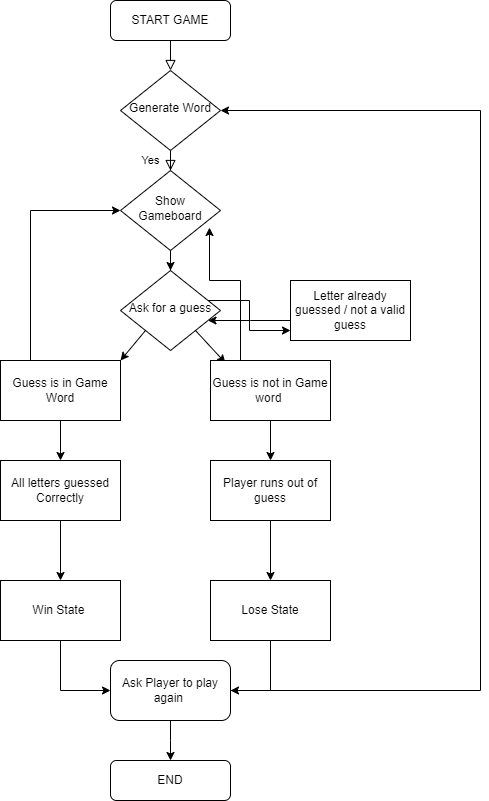

The diagram above was exported from draw.io. Its source (the exported page's mxGraphModel, read from the mxfile embedded in the PNG):
<mxGraphModel dx="2062" dy="1114" grid="1" gridSize="10" guides="1" tooltips="1" connect="1" arrows="1" fold="1" page="1" pageScale="1" pageWidth="827" pageHeight="1169" math="0" shadow="0">
  <root>
    <mxCell id="WIyWlLk6GJQsqaUBKTNV-0" />
    <mxCell id="WIyWlLk6GJQsqaUBKTNV-1" parent="WIyWlLk6GJQsqaUBKTNV-0" />
    <mxCell id="WIyWlLk6GJQsqaUBKTNV-2" value="" style="rounded=0;html=1;jettySize=auto;orthogonalLoop=1;fontSize=11;endArrow=block;endFill=0;endSize=8;strokeWidth=1;shadow=0;labelBackgroundColor=none;edgeStyle=orthogonalEdgeStyle;" parent="WIyWlLk6GJQsqaUBKTNV-1" source="WIyWlLk6GJQsqaUBKTNV-3" target="WIyWlLk6GJQsqaUBKTNV-6" edge="1">
      <mxGeometry relative="1" as="geometry" />
    </mxCell>
    <mxCell id="WIyWlLk6GJQsqaUBKTNV-3" value="START GAME" style="rounded=1;whiteSpace=wrap;html=1;fontSize=12;glass=0;strokeWidth=1;shadow=0;" parent="WIyWlLk6GJQsqaUBKTNV-1" vertex="1">
      <mxGeometry x="340" y="80" width="120" height="40" as="geometry" />
    </mxCell>
    <mxCell id="WIyWlLk6GJQsqaUBKTNV-4" value="Yes" style="rounded=0;html=1;jettySize=auto;orthogonalLoop=1;fontSize=11;endArrow=block;endFill=0;endSize=8;strokeWidth=1;shadow=0;labelBackgroundColor=none;edgeStyle=orthogonalEdgeStyle;" parent="WIyWlLk6GJQsqaUBKTNV-1" source="WIyWlLk6GJQsqaUBKTNV-6" target="WIyWlLk6GJQsqaUBKTNV-10" edge="1">
      <mxGeometry y="20" relative="1" as="geometry">
        <mxPoint as="offset" />
      </mxGeometry>
    </mxCell>
    <mxCell id="WIyWlLk6GJQsqaUBKTNV-6" value="Generate Word" style="rhombus;whiteSpace=wrap;html=1;shadow=0;fontFamily=Helvetica;fontSize=12;align=center;strokeWidth=1;spacing=6;spacingTop=-4;" parent="WIyWlLk6GJQsqaUBKTNV-1" vertex="1">
      <mxGeometry x="350" y="150" width="100" height="80" as="geometry" />
    </mxCell>
    <mxCell id="m2R-syg-rQQaWk2kMUYW-3" style="edgeStyle=orthogonalEdgeStyle;rounded=0;orthogonalLoop=1;jettySize=auto;html=1;entryX=0.5;entryY=0;entryDx=0;entryDy=0;" edge="1" parent="WIyWlLk6GJQsqaUBKTNV-1" source="WIyWlLk6GJQsqaUBKTNV-10" target="m2R-syg-rQQaWk2kMUYW-5">
      <mxGeometry relative="1" as="geometry">
        <mxPoint x="400" y="410" as="targetPoint" />
      </mxGeometry>
    </mxCell>
    <mxCell id="WIyWlLk6GJQsqaUBKTNV-10" value="Show Gameboard" style="rhombus;whiteSpace=wrap;html=1;shadow=0;fontFamily=Helvetica;fontSize=12;align=center;strokeWidth=1;spacing=6;spacingTop=-4;" parent="WIyWlLk6GJQsqaUBKTNV-1" vertex="1">
      <mxGeometry x="350" y="250" width="100" height="80" as="geometry" />
    </mxCell>
    <mxCell id="WIyWlLk6GJQsqaUBKTNV-11" value="END" style="rounded=1;whiteSpace=wrap;html=1;fontSize=12;glass=0;strokeWidth=1;shadow=0;" parent="WIyWlLk6GJQsqaUBKTNV-1" vertex="1">
      <mxGeometry x="340" y="840" width="120" height="40" as="geometry" />
    </mxCell>
    <mxCell id="m2R-syg-rQQaWk2kMUYW-24" value="" style="edgeStyle=orthogonalEdgeStyle;rounded=0;orthogonalLoop=1;jettySize=auto;html=1;" edge="1" parent="WIyWlLk6GJQsqaUBKTNV-1" source="m2R-syg-rQQaWk2kMUYW-5" target="m2R-syg-rQQaWk2kMUYW-19">
      <mxGeometry relative="1" as="geometry">
        <Array as="points">
          <mxPoint x="479" y="380" />
          <mxPoint x="479" y="410" />
        </Array>
      </mxGeometry>
    </mxCell>
    <mxCell id="m2R-syg-rQQaWk2kMUYW-5" value="Ask for a guess" style="rhombus;whiteSpace=wrap;html=1;shadow=0;fontFamily=Helvetica;fontSize=12;align=center;strokeWidth=1;spacing=6;spacingTop=-4;" vertex="1" parent="WIyWlLk6GJQsqaUBKTNV-1">
      <mxGeometry x="350" y="350" width="100" height="80" as="geometry" />
    </mxCell>
    <mxCell id="m2R-syg-rQQaWk2kMUYW-8" value="" style="endArrow=classic;html=1;rounded=0;exitX=0;exitY=1;exitDx=0;exitDy=0;" edge="1" parent="WIyWlLk6GJQsqaUBKTNV-1" source="m2R-syg-rQQaWk2kMUYW-5">
      <mxGeometry width="50" height="50" relative="1" as="geometry">
        <mxPoint x="390" y="510" as="sourcePoint" />
        <mxPoint x="350" y="440" as="targetPoint" />
      </mxGeometry>
    </mxCell>
    <mxCell id="m2R-syg-rQQaWk2kMUYW-9" value="" style="endArrow=classic;html=1;rounded=0;exitX=1;exitY=1;exitDx=0;exitDy=0;entryX=0;entryY=0;entryDx=0;entryDy=0;" edge="1" parent="WIyWlLk6GJQsqaUBKTNV-1" source="m2R-syg-rQQaWk2kMUYW-5">
      <mxGeometry width="50" height="50" relative="1" as="geometry">
        <mxPoint x="385" y="420" as="sourcePoint" />
        <mxPoint x="455" y="442.5" as="targetPoint" />
      </mxGeometry>
    </mxCell>
    <mxCell id="m2R-syg-rQQaWk2kMUYW-21" value="" style="edgeStyle=orthogonalEdgeStyle;rounded=0;orthogonalLoop=1;jettySize=auto;html=1;" edge="1" parent="WIyWlLk6GJQsqaUBKTNV-1" source="m2R-syg-rQQaWk2kMUYW-12" target="m2R-syg-rQQaWk2kMUYW-15">
      <mxGeometry relative="1" as="geometry" />
    </mxCell>
    <mxCell id="m2R-syg-rQQaWk2kMUYW-32" style="edgeStyle=elbowEdgeStyle;rounded=0;orthogonalLoop=1;jettySize=auto;html=1;elbow=vertical;entryX=0.89;entryY=0.713;entryDx=0;entryDy=0;entryPerimeter=0;" edge="1" parent="WIyWlLk6GJQsqaUBKTNV-1" source="m2R-syg-rQQaWk2kMUYW-12" target="WIyWlLk6GJQsqaUBKTNV-10">
      <mxGeometry relative="1" as="geometry">
        <mxPoint x="470" y="290" as="targetPoint" />
        <Array as="points">
          <mxPoint x="470" y="360" />
        </Array>
      </mxGeometry>
    </mxCell>
    <mxCell id="m2R-syg-rQQaWk2kMUYW-12" value="Guess is not in Game word&amp;nbsp;" style="rounded=0;whiteSpace=wrap;html=1;" vertex="1" parent="WIyWlLk6GJQsqaUBKTNV-1">
      <mxGeometry x="440" y="440" width="120" height="60" as="geometry" />
    </mxCell>
    <mxCell id="m2R-syg-rQQaWk2kMUYW-20" value="" style="edgeStyle=orthogonalEdgeStyle;rounded=0;orthogonalLoop=1;jettySize=auto;html=1;" edge="1" parent="WIyWlLk6GJQsqaUBKTNV-1" source="m2R-syg-rQQaWk2kMUYW-13" target="m2R-syg-rQQaWk2kMUYW-14">
      <mxGeometry relative="1" as="geometry" />
    </mxCell>
    <mxCell id="m2R-syg-rQQaWk2kMUYW-30" style="edgeStyle=elbowEdgeStyle;rounded=0;orthogonalLoop=1;jettySize=auto;html=1;entryX=0;entryY=0.5;entryDx=0;entryDy=0;" edge="1" parent="WIyWlLk6GJQsqaUBKTNV-1" source="m2R-syg-rQQaWk2kMUYW-13" target="WIyWlLk6GJQsqaUBKTNV-10">
      <mxGeometry relative="1" as="geometry">
        <mxPoint x="290" y="290" as="targetPoint" />
        <Array as="points">
          <mxPoint x="260" y="365" />
        </Array>
      </mxGeometry>
    </mxCell>
    <mxCell id="m2R-syg-rQQaWk2kMUYW-13" value="Guess is in Game Word" style="rounded=0;whiteSpace=wrap;html=1;" vertex="1" parent="WIyWlLk6GJQsqaUBKTNV-1">
      <mxGeometry x="230" y="440" width="120" height="60" as="geometry" />
    </mxCell>
    <mxCell id="m2R-syg-rQQaWk2kMUYW-22" value="" style="edgeStyle=orthogonalEdgeStyle;rounded=0;orthogonalLoop=1;jettySize=auto;html=1;" edge="1" parent="WIyWlLk6GJQsqaUBKTNV-1" source="m2R-syg-rQQaWk2kMUYW-14" target="m2R-syg-rQQaWk2kMUYW-16">
      <mxGeometry relative="1" as="geometry" />
    </mxCell>
    <mxCell id="m2R-syg-rQQaWk2kMUYW-14" value="All letters guessed Correctly" style="rounded=0;whiteSpace=wrap;html=1;" vertex="1" parent="WIyWlLk6GJQsqaUBKTNV-1">
      <mxGeometry x="230" y="540" width="120" height="60" as="geometry" />
    </mxCell>
    <mxCell id="m2R-syg-rQQaWk2kMUYW-23" value="" style="edgeStyle=orthogonalEdgeStyle;rounded=0;orthogonalLoop=1;jettySize=auto;html=1;" edge="1" parent="WIyWlLk6GJQsqaUBKTNV-1" source="m2R-syg-rQQaWk2kMUYW-15" target="m2R-syg-rQQaWk2kMUYW-17">
      <mxGeometry relative="1" as="geometry" />
    </mxCell>
    <mxCell id="m2R-syg-rQQaWk2kMUYW-15" value="Player runs out of guess" style="rounded=0;whiteSpace=wrap;html=1;" vertex="1" parent="WIyWlLk6GJQsqaUBKTNV-1">
      <mxGeometry x="440" y="540" width="120" height="60" as="geometry" />
    </mxCell>
    <mxCell id="m2R-syg-rQQaWk2kMUYW-27" style="edgeStyle=orthogonalEdgeStyle;rounded=0;orthogonalLoop=1;jettySize=auto;html=1;entryX=0;entryY=0.5;entryDx=0;entryDy=0;" edge="1" parent="WIyWlLk6GJQsqaUBKTNV-1" source="m2R-syg-rQQaWk2kMUYW-16" target="m2R-syg-rQQaWk2kMUYW-18">
      <mxGeometry relative="1" as="geometry" />
    </mxCell>
    <mxCell id="m2R-syg-rQQaWk2kMUYW-16" value="Win State&amp;nbsp;" style="rounded=0;whiteSpace=wrap;html=1;" vertex="1" parent="WIyWlLk6GJQsqaUBKTNV-1">
      <mxGeometry x="230" y="660" width="120" height="60" as="geometry" />
    </mxCell>
    <mxCell id="m2R-syg-rQQaWk2kMUYW-28" style="edgeStyle=orthogonalEdgeStyle;rounded=0;orthogonalLoop=1;jettySize=auto;html=1;entryX=1;entryY=0.5;entryDx=0;entryDy=0;" edge="1" parent="WIyWlLk6GJQsqaUBKTNV-1" source="m2R-syg-rQQaWk2kMUYW-17" target="m2R-syg-rQQaWk2kMUYW-18">
      <mxGeometry relative="1" as="geometry" />
    </mxCell>
    <mxCell id="m2R-syg-rQQaWk2kMUYW-17" value="Lose State" style="rounded=0;whiteSpace=wrap;html=1;" vertex="1" parent="WIyWlLk6GJQsqaUBKTNV-1">
      <mxGeometry x="440" y="660" width="120" height="60" as="geometry" />
    </mxCell>
    <mxCell id="m2R-syg-rQQaWk2kMUYW-29" style="edgeStyle=elbowEdgeStyle;rounded=0;orthogonalLoop=1;jettySize=auto;html=1;" edge="1" parent="WIyWlLk6GJQsqaUBKTNV-1" source="m2R-syg-rQQaWk2kMUYW-18">
      <mxGeometry relative="1" as="geometry">
        <mxPoint x="450" y="190" as="targetPoint" />
        <Array as="points">
          <mxPoint x="710" y="190" />
          <mxPoint x="710" y="440" />
        </Array>
      </mxGeometry>
    </mxCell>
    <mxCell id="m2R-syg-rQQaWk2kMUYW-33" value="" style="edgeStyle=elbowEdgeStyle;rounded=0;orthogonalLoop=1;jettySize=auto;elbow=vertical;html=1;" edge="1" parent="WIyWlLk6GJQsqaUBKTNV-1" source="m2R-syg-rQQaWk2kMUYW-18" target="WIyWlLk6GJQsqaUBKTNV-11">
      <mxGeometry relative="1" as="geometry" />
    </mxCell>
    <mxCell id="m2R-syg-rQQaWk2kMUYW-18" value="Ask Player to play again&amp;nbsp;" style="rounded=1;whiteSpace=wrap;html=1;" vertex="1" parent="WIyWlLk6GJQsqaUBKTNV-1">
      <mxGeometry x="340" y="740" width="120" height="60" as="geometry" />
    </mxCell>
    <mxCell id="m2R-syg-rQQaWk2kMUYW-26" value="" style="edgeStyle=orthogonalEdgeStyle;rounded=0;orthogonalLoop=1;jettySize=auto;html=1;" edge="1" parent="WIyWlLk6GJQsqaUBKTNV-1" source="m2R-syg-rQQaWk2kMUYW-19" target="m2R-syg-rQQaWk2kMUYW-5">
      <mxGeometry relative="1" as="geometry">
        <Array as="points">
          <mxPoint x="480" y="400" />
          <mxPoint x="480" y="400" />
        </Array>
      </mxGeometry>
    </mxCell>
    <mxCell id="m2R-syg-rQQaWk2kMUYW-19" value="Letter already guessed / not a valid guess" style="rounded=0;whiteSpace=wrap;html=1;" vertex="1" parent="WIyWlLk6GJQsqaUBKTNV-1">
      <mxGeometry x="520" y="360" width="120" height="60" as="geometry" />
    </mxCell>
  </root>
</mxGraphModel>